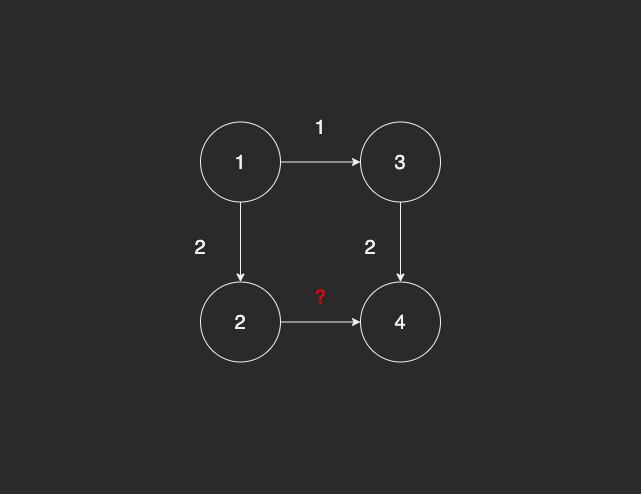

The diagram above was exported from draw.io. Its source (the exported page's mxGraphModel, read from the mxfile embedded in the PNG):
<mxGraphModel dx="1675" dy="736" grid="1" gridSize="10" guides="1" tooltips="1" connect="1" arrows="1" fold="1" page="1" pageScale="1" pageWidth="827" pageHeight="1169" math="0" shadow="0">
  <root>
    <mxCell id="XFUe1WawjGa0Ud8bLXBf-0" />
    <mxCell id="XFUe1WawjGa0Ud8bLXBf-1" parent="XFUe1WawjGa0Ud8bLXBf-0" />
    <mxCell id="QeMfaNYD4lpcKSmXEmxc-0" value="" style="rounded=0;whiteSpace=wrap;html=1;fontSize=20;strokeWidth=1;strokeColor=none;" vertex="1" parent="XFUe1WawjGa0Ud8bLXBf-1">
      <mxGeometry x="-40" y="921.25" width="640" height="492.5" as="geometry" />
    </mxCell>
    <mxCell id="QeMfaNYD4lpcKSmXEmxc-1" style="edgeStyle=orthogonalEdgeStyle;rounded=0;orthogonalLoop=1;jettySize=auto;html=1;fontSize=20;strokeColor=default;" edge="1" source="QeMfaNYD4lpcKSmXEmxc-3" target="QeMfaNYD4lpcKSmXEmxc-7" parent="XFUe1WawjGa0Ud8bLXBf-1">
      <mxGeometry relative="1" as="geometry" />
    </mxCell>
    <mxCell id="QeMfaNYD4lpcKSmXEmxc-2" style="edgeStyle=orthogonalEdgeStyle;rounded=0;orthogonalLoop=1;jettySize=auto;html=1;entryX=0.5;entryY=0;entryDx=0;entryDy=0;fontSize=20;" edge="1" source="QeMfaNYD4lpcKSmXEmxc-3" target="QeMfaNYD4lpcKSmXEmxc-5" parent="XFUe1WawjGa0Ud8bLXBf-1">
      <mxGeometry relative="1" as="geometry" />
    </mxCell>
    <mxCell id="QeMfaNYD4lpcKSmXEmxc-3" value="1" style="ellipse;whiteSpace=wrap;html=1;aspect=fixed;strokeWidth=1;fontSize=20;fillColor=default;fontColor=default;" vertex="1" parent="XFUe1WawjGa0Ud8bLXBf-1">
      <mxGeometry x="160" y="1042.5" width="80" height="80" as="geometry" />
    </mxCell>
    <mxCell id="QeMfaNYD4lpcKSmXEmxc-4" style="edgeStyle=orthogonalEdgeStyle;rounded=0;orthogonalLoop=1;jettySize=auto;html=1;entryX=0;entryY=0.5;entryDx=0;entryDy=0;fontSize=20;" edge="1" source="QeMfaNYD4lpcKSmXEmxc-5" target="QeMfaNYD4lpcKSmXEmxc-8" parent="XFUe1WawjGa0Ud8bLXBf-1">
      <mxGeometry relative="1" as="geometry" />
    </mxCell>
    <mxCell id="QeMfaNYD4lpcKSmXEmxc-5" value="2" style="ellipse;whiteSpace=wrap;html=1;aspect=fixed;strokeWidth=1;fontSize=20;fillColor=default;" vertex="1" parent="XFUe1WawjGa0Ud8bLXBf-1">
      <mxGeometry x="160" y="1202.5" width="80" height="80" as="geometry" />
    </mxCell>
    <mxCell id="QeMfaNYD4lpcKSmXEmxc-6" style="edgeStyle=orthogonalEdgeStyle;rounded=0;orthogonalLoop=1;jettySize=auto;html=1;entryX=0.5;entryY=0;entryDx=0;entryDy=0;fontSize=20;strokeColor=default;" edge="1" source="QeMfaNYD4lpcKSmXEmxc-7" target="QeMfaNYD4lpcKSmXEmxc-8" parent="XFUe1WawjGa0Ud8bLXBf-1">
      <mxGeometry relative="1" as="geometry" />
    </mxCell>
    <mxCell id="QeMfaNYD4lpcKSmXEmxc-7" value="3" style="ellipse;whiteSpace=wrap;html=1;aspect=fixed;strokeWidth=1;fontSize=20;fillColor=default;fontColor=default;" vertex="1" parent="XFUe1WawjGa0Ud8bLXBf-1">
      <mxGeometry x="320" y="1042.5" width="80" height="80" as="geometry" />
    </mxCell>
    <mxCell id="QeMfaNYD4lpcKSmXEmxc-8" value="4" style="ellipse;whiteSpace=wrap;html=1;aspect=fixed;strokeWidth=1;fontSize=20;fillColor=default;fontColor=default;" vertex="1" parent="XFUe1WawjGa0Ud8bLXBf-1">
      <mxGeometry x="320" y="1202.5" width="80" height="80" as="geometry" />
    </mxCell>
    <mxCell id="QeMfaNYD4lpcKSmXEmxc-9" value="1" style="text;html=1;strokeColor=none;fillColor=none;align=center;verticalAlign=middle;whiteSpace=wrap;rounded=0;fontSize=20;fontColor=default;" vertex="1" parent="XFUe1WawjGa0Ud8bLXBf-1">
      <mxGeometry x="250" y="1032.5" width="60" height="30" as="geometry" />
    </mxCell>
    <mxCell id="QeMfaNYD4lpcKSmXEmxc-10" value="2" style="text;html=1;strokeColor=none;fillColor=none;align=center;verticalAlign=middle;whiteSpace=wrap;rounded=0;fontSize=20;" vertex="1" parent="XFUe1WawjGa0Ud8bLXBf-1">
      <mxGeometry x="130" y="1152.5" width="60" height="30" as="geometry" />
    </mxCell>
    <mxCell id="QeMfaNYD4lpcKSmXEmxc-11" value="?" style="text;html=1;strokeColor=none;fillColor=none;align=center;verticalAlign=middle;whiteSpace=wrap;rounded=0;fontSize=20;fontColor=#FF0000;" vertex="1" parent="XFUe1WawjGa0Ud8bLXBf-1">
      <mxGeometry x="250" y="1202.5" width="60" height="30" as="geometry" />
    </mxCell>
    <mxCell id="QeMfaNYD4lpcKSmXEmxc-12" value="2" style="text;html=1;strokeColor=none;fillColor=none;align=center;verticalAlign=middle;whiteSpace=wrap;rounded=0;fontSize=20;fontColor=default;" vertex="1" parent="XFUe1WawjGa0Ud8bLXBf-1">
      <mxGeometry x="300" y="1152.5" width="60" height="30" as="geometry" />
    </mxCell>
  </root>
</mxGraphModel>